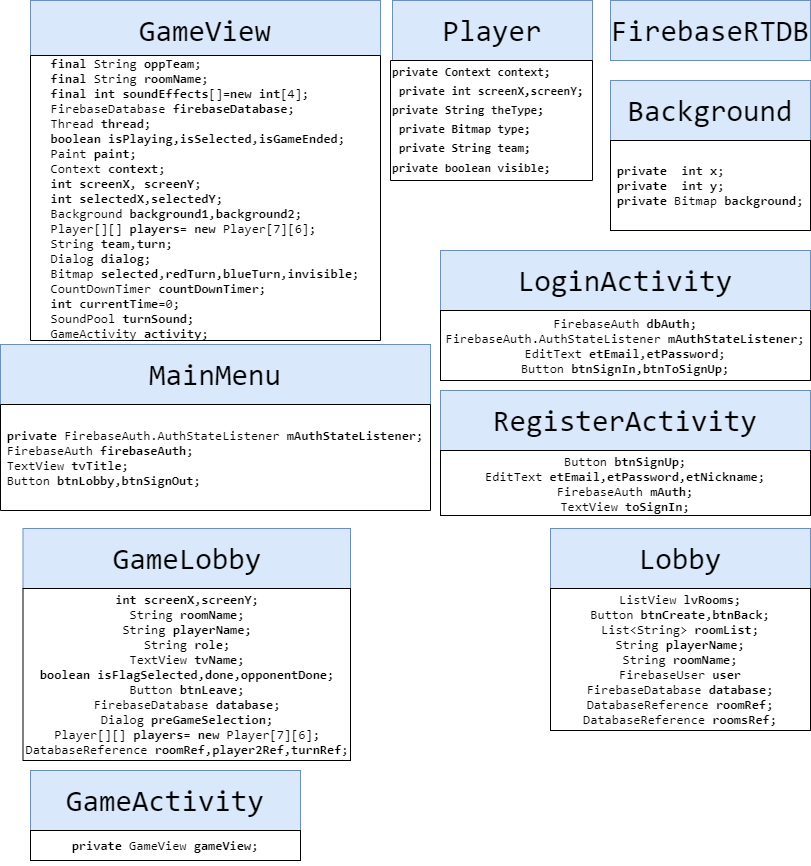

The diagram above was exported from draw.io. Its source (the exported page's mxGraphModel, read from the mxfile embedded in the PNG):
<mxGraphModel dx="1422" dy="713" grid="1" gridSize="10" guides="1" tooltips="1" connect="1" arrows="1" fold="1" page="1" pageScale="1" pageWidth="827" pageHeight="1169" math="0" shadow="0">
  <root>
    <mxCell id="0" />
    <mxCell id="1" parent="0" />
    <mxCell id="PjKr5IV7RcncgTFOl0Il-1" value="&lt;pre&gt;&lt;font style=&quot;font-size: 30px&quot;&gt;Background&lt;/font&gt;&lt;/pre&gt;" style="rounded=0;whiteSpace=wrap;html=1;fillColor=#dae8fc;strokeColor=#6c8ebf;" parent="1" vertex="1">
      <mxGeometry x="610" y="100" width="200" height="60" as="geometry" />
    </mxCell>
    <mxCell id="PjKr5IV7RcncgTFOl0Il-2" value="&lt;pre&gt;&lt;div style=&quot;text-align: left&quot;&gt;&lt;pre&gt;&lt;pre style=&quot;font-family: &amp;#34;consolas&amp;#34; ; font-size: 9.8pt&quot;&gt;&lt;span style=&quot;font-weight: bold&quot;&gt;private  int &lt;/span&gt;&lt;span style=&quot;font-weight: bold&quot;&gt;x&lt;/span&gt;;&lt;br&gt;&lt;span style=&quot;font-weight: bold&quot;&gt;private  int &lt;/span&gt;&lt;span style=&quot;font-weight: bold&quot;&gt;y&lt;/span&gt;;&lt;br&gt;&lt;span style=&quot;font-weight: bold&quot;&gt;private &lt;/span&gt;Bitmap &lt;span style=&quot;font-weight: bold&quot;&gt;background&lt;/span&gt;;&lt;/pre&gt;&lt;/pre&gt;&lt;/div&gt;&lt;/pre&gt;" style="rounded=0;whiteSpace=wrap;html=1;labelPosition=center;verticalLabelPosition=middle;align=center;verticalAlign=middle;textDirection=ltr;labelBorderColor=none;labelBackgroundColor=none;" parent="1" vertex="1">
      <mxGeometry x="610" y="160" width="200" height="90" as="geometry" />
    </mxCell>
    <mxCell id="PjKr5IV7RcncgTFOl0Il-11" value="&lt;pre&gt;&lt;pre&gt;&lt;pre&gt;&lt;font style=&quot;font-size: 30px&quot;&gt;Player&lt;/font&gt;&lt;/pre&gt;&lt;/pre&gt;&lt;/pre&gt;" style="rounded=0;whiteSpace=wrap;html=1;fillColor=#dae8fc;strokeColor=#6c8ebf;" parent="1" vertex="1">
      <mxGeometry x="392" y="20" width="200" height="60" as="geometry" />
    </mxCell>
    <mxCell id="PjKr5IV7RcncgTFOl0Il-12" value="&lt;pre&gt;&lt;div style=&quot;text-align: left&quot;&gt;&lt;pre&gt;&lt;pre style=&quot;line-height: 60%&quot;&gt;&lt;pre&gt;&lt;font face=&quot;consolas&quot; style=&quot;font-size: 12px&quot;&gt;&lt;span&gt;&lt;b&gt;private Context context;&lt;/b&gt;&lt;/span&gt;&lt;/font&gt;&lt;/pre&gt;&lt;pre&gt;&lt;font face=&quot;consolas&quot; style=&quot;font-size: 12px&quot;&gt;&lt;span&gt;&lt;b&gt; private int screenX,screenY; &lt;/b&gt;&lt;/span&gt;&lt;/font&gt;&lt;/pre&gt;&lt;pre&gt;&lt;font face=&quot;consolas&quot; style=&quot;font-size: 12px&quot;&gt;&lt;span&gt;&lt;b&gt;private String theType;&lt;/b&gt;&lt;/span&gt;&lt;/font&gt;&lt;/pre&gt;&lt;pre&gt;&lt;font face=&quot;consolas&quot; style=&quot;font-size: 12px&quot;&gt;&lt;span&gt;&lt;b&gt; private Bitmap type;&lt;/b&gt;&lt;/span&gt;&lt;/font&gt;&lt;/pre&gt;&lt;pre&gt;&lt;font face=&quot;consolas&quot; style=&quot;font-size: 12px&quot;&gt;&lt;span&gt;&lt;b&gt; private String team; &lt;/b&gt;&lt;/span&gt;&lt;/font&gt;&lt;/pre&gt;&lt;pre&gt;&lt;font face=&quot;consolas&quot; style=&quot;font-size: 12px&quot;&gt;&lt;span&gt;&lt;b&gt;private boolean visible;&lt;/b&gt;&lt;/span&gt;&lt;span style=&quot;font-size: 9.8pt&quot;&gt;&lt;br&gt;&lt;/span&gt;&lt;/font&gt;&lt;/pre&gt;&lt;/pre&gt;&lt;/pre&gt;&lt;/div&gt;&lt;/pre&gt;" style="rounded=0;whiteSpace=wrap;html=1;labelPosition=center;verticalLabelPosition=middle;align=center;verticalAlign=middle;textDirection=ltr;labelBorderColor=none;labelBackgroundColor=none;direction=west;" parent="1" vertex="1">
      <mxGeometry x="390" y="80" width="202" height="120" as="geometry" />
    </mxCell>
    <mxCell id="PjKr5IV7RcncgTFOl0Il-13" value="&lt;pre&gt;&lt;pre&gt;&lt;pre&gt;&lt;pre&gt;&lt;font style=&quot;font-size: 30px&quot;&gt;GameView&lt;/font&gt;&lt;/pre&gt;&lt;/pre&gt;&lt;/pre&gt;&lt;/pre&gt;" style="rounded=0;whiteSpace=wrap;html=1;fillColor=#dae8fc;strokeColor=#6c8ebf;" parent="1" vertex="1">
      <mxGeometry x="30" y="20" width="350" height="60" as="geometry" />
    </mxCell>
    <mxCell id="PjKr5IV7RcncgTFOl0Il-14" value="&lt;pre&gt;&lt;div style=&quot;text-align: left&quot;&gt;&lt;pre&gt;&lt;pre&gt;&lt;pre&gt;&lt;pre style=&quot;font-family: &amp;#34;consolas&amp;#34; ; font-size: 9.8pt&quot;&gt;&lt;span style=&quot;font-weight: bold&quot;&gt;final &lt;/span&gt;String &lt;span style=&quot;font-weight: bold&quot;&gt;oppTeam&lt;/span&gt;;&lt;br&gt;&lt;span style=&quot;font-weight: bold&quot;&gt;final &lt;/span&gt;String &lt;span style=&quot;font-weight: bold&quot;&gt;roomName&lt;/span&gt;;&lt;br&gt;&lt;span style=&quot;font-weight: bold&quot;&gt;final int &lt;/span&gt;&lt;span style=&quot;font-weight: bold&quot;&gt;soundEffects&lt;/span&gt;[]=&lt;span style=&quot;font-weight: bold&quot;&gt;new int&lt;/span&gt;[&lt;span&gt;4&lt;/span&gt;];&lt;br&gt;FirebaseDatabase &lt;span style=&quot;font-weight: bold&quot;&gt;firebaseDatabase&lt;/span&gt;;&lt;br&gt;Thread &lt;span style=&quot;font-weight: bold&quot;&gt;thread&lt;/span&gt;;&lt;br&gt;&lt;span style=&quot;font-weight: bold&quot;&gt;boolean &lt;/span&gt;&lt;span style=&quot;font-weight: bold&quot;&gt;isPlaying&lt;/span&gt;,&lt;span style=&quot;font-weight: bold&quot;&gt;isSelected&lt;/span&gt;,&lt;span style=&quot;font-weight: bold&quot;&gt;isGameEnded&lt;/span&gt;;&lt;br&gt;Paint &lt;span style=&quot;font-weight: bold&quot;&gt;paint&lt;/span&gt;;&lt;br&gt;Context &lt;span style=&quot;font-weight: bold&quot;&gt;context&lt;/span&gt;;&lt;br&gt;&lt;span style=&quot;font-weight: bold&quot;&gt;int &lt;/span&gt;&lt;span style=&quot;font-weight: bold&quot;&gt;screenX&lt;/span&gt;, &lt;span style=&quot;font-weight: bold&quot;&gt;screenY&lt;/span&gt;;&lt;br&gt;&lt;span style=&quot;font-weight: bold&quot;&gt;int &lt;/span&gt;&lt;span style=&quot;font-weight: bold&quot;&gt;selectedX&lt;/span&gt;,&lt;span style=&quot;font-weight: bold&quot;&gt;selectedY&lt;/span&gt;;&lt;br&gt;Background &lt;span style=&quot;font-weight: bold&quot;&gt;background1&lt;/span&gt;,&lt;span style=&quot;font-weight: bold&quot;&gt;background2&lt;/span&gt;;&lt;br&gt;Player[][] &lt;span style=&quot;font-weight: bold&quot;&gt;players&lt;/span&gt;= &lt;span style=&quot;font-weight: bold&quot;&gt;new &lt;/span&gt;Player[&lt;span&gt;7&lt;/span&gt;][&lt;span&gt;6&lt;/span&gt;];&lt;br&gt;String &lt;span style=&quot;font-weight: bold&quot;&gt;team&lt;/span&gt;,&lt;span style=&quot;font-weight: bold&quot;&gt;turn&lt;/span&gt;;&lt;br&gt;Dialog &lt;span style=&quot;font-weight: bold&quot;&gt;dialog&lt;/span&gt;;&lt;br&gt;Bitmap &lt;span style=&quot;font-weight: bold&quot;&gt;selected&lt;/span&gt;,&lt;span style=&quot;font-weight: bold&quot;&gt;redTurn&lt;/span&gt;,&lt;span style=&quot;font-weight: bold&quot;&gt;blueTurn&lt;/span&gt;,&lt;span style=&quot;font-weight: bold&quot;&gt;invisible&lt;/span&gt;;&lt;br&gt;CountDownTimer &lt;span style=&quot;font-weight: bold&quot;&gt;countDownTimer&lt;/span&gt;;&lt;br&gt;&lt;span style=&quot;font-weight: bold&quot;&gt;int &lt;/span&gt;&lt;span style=&quot;font-weight: bold&quot;&gt;currentTime&lt;/span&gt;=&lt;span&gt;0&lt;/span&gt;;&lt;br&gt;SoundPool &lt;span style=&quot;font-weight: bold&quot;&gt;turnSound&lt;/span&gt;;&lt;br&gt;GameActivity &lt;span style=&quot;font-weight: bold&quot;&gt;activity&lt;/span&gt;;&lt;/pre&gt;&lt;/pre&gt;&lt;/pre&gt;&lt;/pre&gt;&lt;/div&gt;&lt;/pre&gt;" style="rounded=0;whiteSpace=wrap;html=1;labelPosition=center;verticalLabelPosition=middle;align=center;verticalAlign=middle;textDirection=ltr;labelBorderColor=none;labelBackgroundColor=none;direction=west;" parent="1" vertex="1">
      <mxGeometry x="30" y="75" width="350" height="285" as="geometry" />
    </mxCell>
    <mxCell id="PjKr5IV7RcncgTFOl0Il-15" value="&lt;pre&gt;&lt;font style=&quot;font-size: 30px&quot;&gt;Lobby&lt;/font&gt;&lt;/pre&gt;" style="rounded=0;whiteSpace=wrap;html=1;fillColor=#dae8fc;strokeColor=#6c8ebf;" parent="1" vertex="1">
      <mxGeometry x="550" y="548" width="260" height="60" as="geometry" />
    </mxCell>
    <mxCell id="PjKr5IV7RcncgTFOl0Il-16" value="&lt;pre&gt;&lt;pre style=&quot;font-family: &amp;#34;consolas&amp;#34; ; font-size: 9.8pt&quot;&gt;ListView &lt;span style=&quot;font-weight: bold&quot;&gt;lvRooms&lt;/span&gt;;&lt;br&gt;Button &lt;span style=&quot;font-weight: bold&quot;&gt;btnCreate&lt;/span&gt;,&lt;span style=&quot;font-weight: bold&quot;&gt;btnBack&lt;/span&gt;;&lt;br&gt;List&amp;lt;String&amp;gt; &lt;span style=&quot;font-weight: bold&quot;&gt;roomList&lt;/span&gt;;&lt;br&gt;String &lt;span style=&quot;font-weight: bold&quot;&gt;playerName&lt;/span&gt;;&lt;br&gt;String &lt;span style=&quot;font-weight: bold&quot;&gt;roomName&lt;/span&gt;;&lt;br&gt;FirebaseUser &lt;span style=&quot;font-weight: bold&quot;&gt;user&lt;/span&gt;&lt;br&gt;FirebaseDatabase &lt;span style=&quot;font-weight: bold&quot;&gt;database&lt;/span&gt;;&lt;br&gt;DatabaseReference &lt;span style=&quot;font-weight: bold&quot;&gt;roomRef&lt;/span&gt;;&lt;br&gt;DatabaseReference &lt;span style=&quot;font-weight: bold&quot;&gt;roomsRef&lt;/span&gt;;&lt;/pre&gt;&lt;/pre&gt;" style="rounded=0;whiteSpace=wrap;html=1;labelBackgroundColor=none;align=center;" parent="1" vertex="1">
      <mxGeometry x="550" y="608" width="260" height="142" as="geometry" />
    </mxCell>
    <mxCell id="PjKr5IV7RcncgTFOl0Il-17" value="&lt;pre&gt;&lt;font style=&quot;font-size: 30px&quot;&gt;FirebaseRTDB&lt;/font&gt;&lt;/pre&gt;" style="rounded=0;whiteSpace=wrap;html=1;labelBackgroundColor=none;align=center;fillColor=#dae8fc;strokeColor=#6c8ebf;" parent="1" vertex="1">
      <mxGeometry x="610" y="20" width="200" height="60" as="geometry" />
    </mxCell>
    <mxCell id="PjKr5IV7RcncgTFOl0Il-20" value="&lt;pre&gt;&lt;pre&gt;&lt;span style=&quot;font-size: 30px&quot;&gt;LoginActivity&lt;/span&gt;&lt;/pre&gt;&lt;/pre&gt;" style="rounded=0;whiteSpace=wrap;html=1;fillColor=#dae8fc;strokeColor=#6c8ebf;" parent="1" vertex="1">
      <mxGeometry x="440" y="270" width="370" height="60" as="geometry" />
    </mxCell>
    <mxCell id="PjKr5IV7RcncgTFOl0Il-21" value="&lt;pre&gt;&lt;pre&gt;&lt;pre style=&quot;font-family: &amp;#34;consolas&amp;#34; ; font-size: 9.8pt&quot;&gt;FirebaseAuth &lt;span style=&quot;font-weight: bold&quot;&gt;dbAuth&lt;/span&gt;;&lt;br&gt;FirebaseAuth.AuthStateListener &lt;span style=&quot;font-weight: bold&quot;&gt;mAuthStateListener&lt;/span&gt;;&lt;br&gt;EditText &lt;span style=&quot;font-weight: bold&quot;&gt;etEmail&lt;/span&gt;,&lt;span style=&quot;font-weight: bold&quot;&gt;etPassword&lt;/span&gt;;&lt;br&gt;Button &lt;span style=&quot;font-weight: bold&quot;&gt;btnSignIn&lt;/span&gt;,&lt;span style=&quot;font-weight: bold&quot;&gt;btnToSignUp&lt;/span&gt;;&lt;/pre&gt;&lt;/pre&gt;&lt;/pre&gt;" style="rounded=0;whiteSpace=wrap;html=1;labelBackgroundColor=none;align=center;" parent="1" vertex="1">
      <mxGeometry x="440" y="330" width="370" height="70" as="geometry" />
    </mxCell>
    <mxCell id="PjKr5IV7RcncgTFOl0Il-22" value="&lt;pre&gt;&lt;pre&gt;&lt;pre&gt;&lt;font style=&quot;font-size: 30px&quot;&gt;RegisterActivity&lt;/font&gt;&lt;/pre&gt;&lt;/pre&gt;&lt;/pre&gt;" style="rounded=0;whiteSpace=wrap;html=1;fillColor=#dae8fc;strokeColor=#6c8ebf;" parent="1" vertex="1">
      <mxGeometry x="440" y="410" width="370" height="60" as="geometry" />
    </mxCell>
    <mxCell id="PjKr5IV7RcncgTFOl0Il-23" value="&lt;pre&gt;&lt;pre&gt;&lt;pre&gt;&lt;pre style=&quot;font-family: &amp;#34;consolas&amp;#34; ; font-size: 9.8pt&quot;&gt;&lt;pre style=&quot;font-family: &amp;#34;consolas&amp;#34; ; font-size: 9.8pt&quot;&gt;Button &lt;span style=&quot;font-weight: bold&quot;&gt;btnSignUp&lt;/span&gt;;&lt;br&gt;EditText &lt;span style=&quot;font-weight: bold&quot;&gt;etEmail&lt;/span&gt;,&lt;span style=&quot;font-weight: bold&quot;&gt;etPassword&lt;/span&gt;,&lt;span style=&quot;font-weight: bold&quot;&gt;etNickname&lt;/span&gt;;&lt;br&gt;FirebaseAuth &lt;span style=&quot;font-weight: bold&quot;&gt;mAuth&lt;/span&gt;;&lt;br&gt;TextView &lt;span style=&quot;font-weight: bold&quot;&gt;toSignIn&lt;/span&gt;;&lt;/pre&gt;&lt;/pre&gt;&lt;/pre&gt;&lt;/pre&gt;&lt;/pre&gt;" style="rounded=0;whiteSpace=wrap;html=1;labelBackgroundColor=none;align=center;" parent="1" vertex="1">
      <mxGeometry x="440" y="470" width="370" height="65" as="geometry" />
    </mxCell>
    <mxCell id="PjKr5IV7RcncgTFOl0Il-24" value="&lt;pre&gt;&lt;pre&gt;&lt;pre&gt;&lt;pre&gt;&lt;pre&gt;&lt;font style=&quot;font-size: 30px&quot;&gt;MainMenu&lt;/font&gt;&lt;/pre&gt;&lt;/pre&gt;&lt;/pre&gt;&lt;/pre&gt;&lt;/pre&gt;" style="rounded=0;whiteSpace=wrap;html=1;fillColor=#dae8fc;strokeColor=#6c8ebf;" parent="1" vertex="1">
      <mxGeometry y="364" width="430" height="60" as="geometry" />
    </mxCell>
    <mxCell id="PjKr5IV7RcncgTFOl0Il-25" value="&lt;pre&gt;&lt;div style=&quot;text-align: left&quot;&gt;&lt;pre&gt;&lt;pre&gt;&lt;pre&gt;&lt;pre&gt;&lt;pre style=&quot;font-family: &amp;#34;consolas&amp;#34; ; font-size: 9.8pt&quot;&gt;&lt;span style=&quot;font-weight: bold&quot;&gt;private &lt;/span&gt;FirebaseAuth.AuthStateListener &lt;span style=&quot;font-weight: bold&quot;&gt;mAuthStateListener&lt;/span&gt;;&lt;br&gt;FirebaseAuth &lt;span style=&quot;font-weight: bold&quot;&gt;firebaseAuth&lt;/span&gt;;&lt;br&gt;TextView &lt;span style=&quot;font-weight: bold&quot;&gt;tvTitle&lt;/span&gt;;&lt;br&gt;Button &lt;span style=&quot;font-weight: bold&quot;&gt;btnLobby&lt;/span&gt;,&lt;span style=&quot;font-weight: bold&quot;&gt;btnSignOut&lt;/span&gt;;&lt;/pre&gt;&lt;/pre&gt;&lt;/pre&gt;&lt;/pre&gt;&lt;/pre&gt;&lt;/div&gt;&lt;/pre&gt;" style="rounded=0;whiteSpace=wrap;html=1;labelPosition=center;verticalLabelPosition=middle;align=center;verticalAlign=middle;textDirection=ltr;labelBorderColor=none;labelBackgroundColor=none;direction=west;" parent="1" vertex="1">
      <mxGeometry y="424" width="430" height="106" as="geometry" />
    </mxCell>
    <mxCell id="PjKr5IV7RcncgTFOl0Il-34" value="&lt;pre&gt;&lt;pre&gt;&lt;pre&gt;&lt;pre style=&quot;font-size: 30px&quot;&gt;GameLobby&lt;/pre&gt;&lt;/pre&gt;&lt;/pre&gt;&lt;/pre&gt;" style="rounded=0;whiteSpace=wrap;html=1;fillColor=#dae8fc;strokeColor=#6c8ebf;" parent="1" vertex="1">
      <mxGeometry x="22.5" y="548" width="327.5" height="60" as="geometry" />
    </mxCell>
    <mxCell id="PjKr5IV7RcncgTFOl0Il-35" value="&lt;pre&gt;&lt;pre&gt;&lt;pre&gt;&lt;pre style=&quot;font-family: &amp;#34;consolas&amp;#34; ; font-size: 9.8pt&quot;&gt;&lt;span style=&quot;font-weight: bold&quot;&gt;int &lt;/span&gt;&lt;span style=&quot;font-weight: bold&quot;&gt;screenX&lt;/span&gt;,&lt;span style=&quot;font-weight: bold&quot;&gt;screenY&lt;/span&gt;;&lt;br&gt;String &lt;span style=&quot;font-weight: bold&quot;&gt;roomName&lt;/span&gt;;&lt;br&gt;String &lt;span style=&quot;font-weight: bold&quot;&gt;playerName&lt;/span&gt;;&lt;br&gt;String &lt;span style=&quot;font-weight: bold&quot;&gt;role&lt;/span&gt;;&lt;br&gt;TextView &lt;span style=&quot;font-weight: bold&quot;&gt;tvName&lt;/span&gt;;&lt;br&gt;&lt;span style=&quot;font-weight: bold&quot;&gt;boolean &lt;/span&gt;&lt;span style=&quot;font-weight: bold&quot;&gt;isFlagSelected&lt;/span&gt;,&lt;span style=&quot;font-weight: bold&quot;&gt;done&lt;/span&gt;,&lt;span style=&quot;font-weight: bold&quot;&gt;opponentDone&lt;/span&gt;;&lt;br&gt;Button &lt;span style=&quot;font-weight: bold&quot;&gt;btnLeave&lt;/span&gt;;&lt;br&gt;FirebaseDatabase &lt;span style=&quot;font-weight: bold&quot;&gt;database&lt;/span&gt;;&lt;br&gt;Dialog &lt;span style=&quot;font-weight: bold&quot;&gt;preGameSelection&lt;/span&gt;;&lt;br&gt;Player[][] &lt;span style=&quot;font-weight: bold&quot;&gt;players&lt;/span&gt;= &lt;span style=&quot;font-weight: bold&quot;&gt;new &lt;/span&gt;Player[&lt;span&gt;7&lt;/span&gt;][&lt;span&gt;6&lt;/span&gt;];&lt;br&gt;DatabaseReference &lt;span style=&quot;font-weight: bold&quot;&gt;roomRef&lt;/span&gt;,&lt;span style=&quot;font-weight: bold&quot;&gt;player2Ref&lt;/span&gt;,&lt;span style=&quot;font-weight: bold&quot;&gt;turnRef&lt;/span&gt;;&lt;/pre&gt;&lt;/pre&gt;&lt;/pre&gt;&lt;/pre&gt;" style="rounded=0;whiteSpace=wrap;html=1;labelBackgroundColor=none;align=center;" parent="1" vertex="1">
      <mxGeometry x="22.5" y="608" width="327.5" height="172" as="geometry" />
    </mxCell>
    <mxCell id="PjKr5IV7RcncgTFOl0Il-36" value="&lt;pre&gt;&lt;pre&gt;&lt;pre&gt;&lt;pre style=&quot;font-size: 30px&quot;&gt;GameActivity&lt;/pre&gt;&lt;/pre&gt;&lt;/pre&gt;&lt;/pre&gt;" style="rounded=0;whiteSpace=wrap;html=1;fillColor=#dae8fc;strokeColor=#6c8ebf;" parent="1" vertex="1">
      <mxGeometry x="30" y="790" width="270" height="60" as="geometry" />
    </mxCell>
    <mxCell id="PjKr5IV7RcncgTFOl0Il-37" value="&lt;pre&gt;&lt;pre&gt;&lt;pre&gt;&lt;pre style=&quot;font-family: &amp;#34;consolas&amp;#34; ; font-size: 9.8pt&quot;&gt;&lt;span style=&quot;font-weight: bold&quot;&gt;private &lt;/span&gt;GameView &lt;span style=&quot;font-weight: bold&quot;&gt;gameView&lt;/span&gt;;&lt;br&gt;&lt;/pre&gt;&lt;/pre&gt;&lt;/pre&gt;&lt;/pre&gt;" style="rounded=0;whiteSpace=wrap;html=1;labelBackgroundColor=none;align=center;" parent="1" vertex="1">
      <mxGeometry x="30" y="850" width="270" height="30" as="geometry" />
    </mxCell>
  </root>
</mxGraphModel>